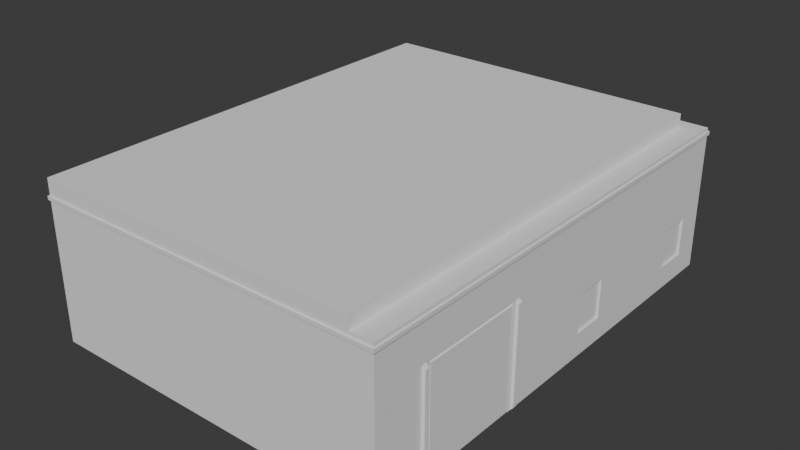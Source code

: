 # Source: ResidentialBuilding_Detailed_BackTopSW.blend  (saved by Blender 4.5.88; exported with 4.5.12 LTS)
import bpy
from mathutils import Matrix  # noqa: F401  (used for matrix-valued properties, if any)

bpy.ops.wm.read_factory_settings(use_empty=True)
scene = bpy.context.scene
scene.name = 'Scene'

# ---- collections
col_collection = bpy.data.collections.new('Collection'); scene.collection.children.link(col_collection)

# ---- materials (node trees are filled in below, after node groups)
mat_ground = bpy.data.materials.new('ground')
mat_ground.alpha_threshold = 0.0
mat_ground.roughness = 0.5
mat_ground.line_color = (0.0, 0.0, 0.0, 1.0)
mat_glass = bpy.data.materials.new('glass')
mat_glass.alpha_threshold = 0.0
mat_glass.specular_color = (0.0, 0.0, 0.0)
mat_glass.roughness = 0.5
mat_glass.specular_intensity = 0.0
mat_glass.line_color = (0.0, 0.0, 0.0, 0.3)

# ---- material node trees

# ---- world
world_world = bpy.data.worlds.new('World'); scene.world = world_world
world_world.use_nodes = True; world_world.node_tree.nodes.clear()
_N = world_world.node_tree.nodes; _L = world_world.node_tree.links
n0 = _N.new('ShaderNodeOutputWorld'); n0.name = 'World Output'; n0.location = (200, 100)
n1 = _N.new('ShaderNodeBackground'); n1.name = 'Background'; n1.location = (-200, 100)
n1.inputs[0].default_value = (0.05088, 0.05088, 0.05088, 1.0)
_L.new(n1.outputs[0], n0.inputs[0])
n0.is_active_output = True
world_world.color = (0.05088, 0.05088, 0.05088)
world_world.sun_shadow_jitter_overblur = 0.0

# ---- meshes
me_residential_buildings_001_002 = bpy.data.meshes.new('Residential Buildings 001.002')
me_residential_buildings_001_002.from_pydata([(6.202, -8.35, -0.01783), (-6.198, -8.35, -0.01783), (5.952, 8.35, -0.01783), (-6.198, 8.35, -0.01783), (-5.948, 8.35, -0.01783), (-5.998, 3.15, 0.01783), (-5.998, 3.15, 2.982), (-5.998, 3.35, 2.982), (1.002, 3.35, 2.982), (1.002, 3.35, -0.01783), (-5.998, 3.35, -0.01783), (1.002, 8.15, -0.01783), (1.202, 8.35, -0.01783), (0.7523, 8.15, -0.01783), (0.7523, 8.35, -0.01783), (1.202, 8.35, 2.982), (1.002, 8.15, 2.982), (-2.848, 8.35, 2.982), (-2.848, 8.35, -0.01783), (-5.148, 8.35, -0.01783), (-5.148, 8.35, 2.982), (0.7523, 8.35, 1.982), (0.7523, 8.15, 1.982), (-0.1477, 8.35, 1.982), (-0.1477, 8.15, 1.982), (-0.2977, 8.15, 2.982), (-0.2977, 8.15, -0.01783), (-0.5477, 8.35, -0.01783), (-0.1477, 8.35, -0.01783), (-0.5477, 8.35, 2.982), (-0.1477, 8.15, -0.01783), (-0.2977, 4.95, -0.01783), (-0.2977, 4.95, 2.982), (-5.998, 4.95, 2.982), (-5.998, 4.95, -0.01783), (-3.314, 8.35, 2.532), (-3.314, 8.35, -0.01783), (-4.981, 8.35, -0.01783), (-4.981, 8.35, 2.532), (-0.7143, 8.35, 2.532), (-0.7143, 8.35, -0.01783), (-2.381, 8.35, -0.01783), (-2.381, 8.35, 2.532), (-0.7143, 8.1, 2.532), (-2.381, 8.1, 2.532), (-2.381, 8.1, -0.01783), (-0.7143, 8.1, -0.01783), (-3.314, 8.1, 2.532), (-4.981, 8.1, 2.532), (-4.981, 8.1, -0.01783), (-3.314, 8.1, -0.01783), (6.202, -8.35, 3.582), (6.202, 8.35, -0.01783), (6.202, 8.35, 3.582), (5.952, 8.388, 3.533), (5.952, 8.388, 0.03127), (-5.948, 8.388, 0.03127), (-5.948, 8.388, 3.533), (5.852, 8.388, 0.03127), (5.852, 8.388, 3.533), (-5.848, 8.388, 3.533), (5.852, 8.35, -0.01783), (5.852, 8.35, 3.582), (-5.848, 8.388, 0.03127), (-5.848, 8.35, -0.01783), (3.352, 8.35, -0.01783), (-2.848, 8.35, 3.906), (-5.848, 8.35, 3.582), (0.1273, 8.35, 3.906), (3.352, 8.35, 2.982), (1.202, 3.15, 2.982), (1.202, 3.15, -0.01783), (-5.998, 0.15, 0.01783), (1.002, 0.15, -0.01783), (6.002, -8.15, 3.382), (6.002, -8.15, -0.01783), (6.002, -0.05, -0.01783), (0.002338, -8.15, 3.382), (0.002338, -8.15, -0.01783), (0.002339, -0.05, -0.01783), (2.002, -0.05, -0.01783), (1.002, -0.05, -0.01783), (2.002, 0.15, -0.01783), (-1.198, 0.15, -0.01783), (-5.998, 0.15, 2.982), (-0.09766, 0.15, 2.982), (1.002, 0.15, 1.982), (2.002, 0.15, 1.982), (-2.198, 0.15, 1.982), (0.002339, -0.05, 3.382), (1.002, -0.05, 1.982), (6.002, -0.05, 3.382), (2.002, -0.05, 1.982), (6.202, -2.717, 3.582), (-6.198, -6.283, 3.582), (6.002, -6.283, -0.01783), (6.002, -2.717, -0.01783), (6.002, -6.283, 3.382), (6.002, -2.717, 3.382), (6.102, -2.717, 3.382), (6.102, -6.283, 3.382), (6.102, -2.717, 3.582), (6.102, -6.283, 3.582), (6.002, -2.717, 3.582), (6.002, -6.283, 3.582), (-5.998, -6.283, 3.582), (-5.998, -2.717, 3.582), (-6.098, -6.283, 3.382), (-6.098, -2.717, 3.382), (-5.998, -2.717, 3.382), (-5.998, -6.283, 3.382), (-5.998, -2.717, -0.01783), (-5.998, -6.283, -0.01783), (-2.198, -0.05, 1.982), (-5.998, -0.05, 3.382), (-1.198, -0.05, 1.982), (-0.1977, -0.05, 3.382), (-1.198, 0.15, 1.982), (-2.198, 0.15, -0.01783), (-1.198, -0.05, -0.01783), (-2.198, -0.05, -0.01783), (-0.1977, -0.05, -0.01783), (-0.1977, -8.15, -0.01783), (-0.1977, -8.15, 3.382), (-5.998, -0.05, -0.01783), (-5.998, -8.15, -0.01783), (-5.998, -8.15, 3.382), (3.352, 8.05, 2.982), (3.352, 8.05, -0.01783), (6.002, 8.05, -0.01783), (6.002, 8.05, 2.982), (6.002, 0.15, -0.01783), (6.002, 0.15, 2.982), (6.202, 4.1, 3.582), (6.202, 4.1, -0.01783), (6.002, 4.1, -0.01783), (6.002, 4.1, 2.982), (6.002, 2.062, 0.8042), (6.002, 0.8716, 0.8042), (6.002, 0.8716, 2.16), (6.002, 2.062, 2.16), (6.002, 7.328, 0.8042), (6.002, 6.138, 0.8042), (6.002, 6.138, 2.16), (6.002, 7.328, 2.16), (6.202, 6.138, 0.8042), (6.202, 7.328, 0.8042), (6.202, 7.328, 2.16), (6.202, 6.138, 2.16), (6.202, 0.8716, 0.8042), (6.202, 2.062, 0.8042), (6.202, 2.062, 2.16), (6.202, 0.8716, 2.16), (-6.198, 2.062, 0.8042), (-6.198, 0.8716, 0.8042), (-6.198, 0.8716, 2.16), (-6.198, 2.062, 2.16), (-5.998, 2.062, 0.8042), (-5.998, 2.062, 2.16), (-5.998, 0.8716, 2.16), (-5.998, 0.8716, 0.8042), (-6.048, 0.8716, 0.8042), (-6.048, 0.8716, 2.16), (-6.048, 2.062, 2.16), (-6.048, 2.062, 0.8042), (-6.148, 2.062, 2.16), (-6.148, 0.8716, 2.16), (-6.148, 0.8716, 0.8042), (-6.148, 2.062, 0.8042), (-6.148, 2.022, 0.8442), (-6.148, 0.9116, 0.8442), (-6.148, 0.9116, 2.12), (-6.148, 2.022, 2.12), (-6.048, 2.022, 2.12), (-6.048, 2.022, 0.8442), (-6.048, 0.9116, 2.12), (-6.048, 0.9116, 0.8442), (-6.198, -8.35, 3.582), (5.952, 8.35, 3.582), (-5.948, 8.35, 3.582), (-6.198, -2.717, 3.582), (-6.198, -2.717, -0.01783), (6.202, -2.717, -0.01783), (6.202, -6.283, -0.01783), (6.202, -2.574, 3.582), (6.202, -2.574, -0.01783), (6.202, -2.425, 3.582), (6.202, -2.425, -0.01783), (6.297, -2.574, 3.477), (6.297, -2.425, 3.477), (6.297, -2.425, 0.08769), (6.297, -2.574, 0.08769), (6.297, -6.574, 0.08769), (6.297, -6.425, 0.08769), (6.297, -6.425, 3.477), (6.297, -6.574, 3.477), (6.202, -6.425, -0.01783), (6.202, -6.425, 3.582), (6.202, -6.574, -0.01783), (6.202, -6.574, 3.582), (-6.203, -2.425, 3.582), (-6.203, -2.425, -0.01783), (-6.203, -2.574, 3.582), (-6.203, -2.574, -0.01783), (-6.298, -2.425, 3.477), (-6.298, -2.574, 3.477), (-6.298, -2.574, 0.08769), (-6.298, -2.425, 0.08769), (-6.298, -6.425, 0.08769), (-6.298, -6.574, 0.08769), (-6.298, -6.574, 3.477), (-6.298, -6.425, 3.477), (-6.203, -6.574, -0.01783), (-6.203, -6.574, 3.582), (-6.203, -6.425, -0.01783), (-6.203, -6.425, 3.582), (6.152, 0.9116, 0.8442), (6.152, 0.9116, 2.12), (6.152, 2.022, 0.8442), (6.152, 2.022, 2.12), (6.052, 2.022, 2.12), (6.052, 0.9116, 2.12), (6.052, 0.9116, 0.8442), (6.052, 2.022, 0.8442), (6.052, 2.062, 0.8042), (6.052, 0.8716, 0.8042), (6.052, 0.8716, 2.16), (6.052, 2.062, 2.16), (6.152, 2.062, 0.8042), (6.152, 2.062, 2.16), (6.152, 0.8716, 2.16), (6.152, 0.8716, 0.8042), (6.152, 6.138, 0.8042), (6.152, 6.138, 2.16), (6.152, 7.329, 2.16), (6.152, 7.329, 0.8042), (6.052, 7.329, 2.16), (6.052, 6.138, 2.16), (6.052, 6.138, 0.8042), (6.052, 7.329, 0.8042), (6.052, 7.289, 0.8442), (6.052, 6.178, 0.8442), (6.052, 6.178, 2.12), (6.052, 7.289, 2.12), (6.152, 7.289, 2.12), (6.152, 7.289, 0.8442), (6.152, 6.178, 2.12), (6.152, 6.178, 0.8442), (-3.314, 8.163, -0.01783), (-4.981, 8.163, -0.01783), (-4.981, 8.163, 2.532), (-3.314, 8.163, 2.532), (-4.981, 8.288, 2.532), (-4.981, 8.288, -0.01783), (-3.314, 8.288, -0.01783), (-3.314, 8.288, 2.532), (-3.401, 8.288, -0.01783), (-3.401, 8.288, 2.445), (-4.894, 8.288, -0.01783), (-4.894, 8.288, 2.445), (-4.894, 8.163, 2.445), (-3.401, 8.163, 2.445), (-4.894, 8.163, -0.01783), (-3.401, 8.163, -0.01783), (-0.8013, 8.163, -0.01783), (-2.294, 8.163, -0.01783), (-0.8013, 8.163, 2.445), (-2.294, 8.163, 2.445), (-2.294, 8.288, 2.445), (-2.294, 8.288, -0.01783), (-0.8013, 8.288, 2.445), (-0.8013, 8.288, -0.01783), (-0.7143, 8.288, 2.532), (-0.7143, 8.288, -0.01783), (-2.381, 8.288, -0.01783), (-2.381, 8.288, 2.532), (-0.7143, 8.163, 2.532), (-2.381, 8.163, 2.532), (-2.381, 8.163, -0.01783), (-0.7143, 8.163, -0.01783), (-6.123, 2.022, 0.8442), (-6.123, 0.9116, 0.8442), (-6.123, 0.9116, 2.12), (-6.123, 2.022, 2.12), (-6.073, 2.022, 2.12), (-6.073, 2.022, 0.8442), (-6.073, 0.9116, 2.12), (-6.073, 0.9116, 0.8442), (6.077, 0.9116, 0.8442), (6.077, 2.022, 0.8442), (6.077, 0.9116, 2.12), (6.077, 2.022, 2.12), (6.077, 6.178, 0.8442), (6.077, 7.288, 0.8442), (6.077, 6.178, 2.12), (6.077, 7.288, 2.12), (6.127, 7.288, 0.8442), (6.127, 6.178, 0.8442), (6.127, 7.288, 2.12), (6.127, 6.178, 2.12), (6.127, 2.022, 0.8442), (6.127, 0.9116, 0.8442), (6.127, 2.022, 2.12), (6.127, 0.9116, 2.12), (-6.098, -6.283, 3.582), (-6.098, -2.717, 3.582), (-6.198, -6.283, -0.01783), (-5.908, 8.388, 0.03127), (-5.908, 8.388, 3.533), (-5.888, 8.388, 3.533), (-5.888, 8.388, 0.03127), (5.912, 8.388, 3.533), (5.912, 8.388, 0.03127), (5.892, 8.388, 0.03127), (5.892, 8.388, 3.533), (6.252, 8.4, 4.857), (-6.248, 8.4, 4.857), (-6.248, -8.4, 4.857), (6.252, -8.4, 4.857), (6.252, 8.4, 4.987), (6.252, -8.4, 4.987), (-6.248, 8.4, 4.987), (-6.248, -8.4, 4.987), (6.202, 8.35, 4.987), (-6.198, 8.35, 4.987), (-6.198, -8.35, 4.987), (6.202, -8.35, 4.987), (-6.198, -8.35, 4.857), (6.202, -8.35, 4.857), (6.202, 8.35, 4.857), (-6.198, 8.35, 4.857), (-5.848, 8.35, 3.906), (5.872, 8.35, 3.906), (-5.867, 8.437, 4.232), (5.872, 8.437, 4.232), (5.424, 7.849, 5.563), (-6.198, 7.849, 5.563), (5.424, -8.349, 5.563), (-6.198, -8.349, 5.563), (-6.198, -8.349, 5.113), (5.424, -8.349, 5.113), (5.424, 7.849, 5.113), (-6.198, 7.849, 5.113), (-6.198, 8.35, 5.113), (6.202, 8.35, 5.113), (6.202, -8.35, 5.113), (-6.198, -8.35, 5.113), (-6.198, 8.35, 3.582), (5.952, 8.35, 4.232), (-5.948, 8.35, 4.232), (6.203, -6.283, 3.582), (6.203, -6.252, 0.0129), (6.103, -2.717, 3.529), (6.103, -2.717, -0.01783), (6.103, -6.283, 3.529), (6.103, -6.283, -0.01783), (6.203, -6.252, 3.479), (6.203, -2.748, 3.479), (6.203, -2.748, 0.0129), (-6.098, -2.717, -0.01783), (-6.198, -6.258, -0.005499), (-6.198, -2.742, -0.005499), (-6.198, -2.742, 3.532), (-6.198, -6.258, 3.532), (-6.098, -6.283, -0.01783)], [], [(10, 7, 8, 9), (6, 5, 71, 70), (70, 71, 12, 15), (9, 8, 16, 11), (20, 19, 64, 331), (30, 28, 23, 24), (13, 22, 21, 14), (21, 22, 24, 23), (16, 25, 24, 22), (15, 21, 23, 29), (13, 14, 28, 30), (26, 25, 32, 31), (31, 32, 33, 34), (7, 10, 34, 33), (9, 31, 34, 10), (26, 31, 30), (13, 30, 31, 9), (8, 32, 25, 16), (7, 33, 32, 8), (28, 27, 29, 23), (15, 12, 14, 21), (9, 11, 13), (18, 36, 35, 17), (20, 38, 37, 19), (17, 35, 38, 20), (27, 40, 39, 29), (17, 42, 41, 18), (29, 39, 42, 17), (42, 39, 43, 44), (41, 42, 44, 45), (40, 41, 45, 46), (39, 40, 46, 43), (38, 35, 47, 48), (37, 38, 48, 49), (36, 37, 49, 50), (35, 36, 50, 47), (1, 0, 51, 177), (52, 2, 178, 53), (3, 347, 179, 4), (56, 57, 60, 63), (60, 67, 64, 63), (58, 61, 62, 59), (178, 2, 55, 54), (55, 58, 59, 54), (4, 179, 57, 56), (17, 20, 331, 66), (17, 66, 68, 29), (15, 29, 68), (69, 332, 61), (65, 69, 61), (15, 68, 332, 69), (77, 74, 75, 78), (80, 81, 78, 75), (81, 79, 78), (82, 131, 71), (73, 82, 71), (132, 85, 70), (71, 5, 118, 83), (118, 5, 72), (83, 73, 71), (85, 84, 6, 70), (132, 87, 86, 85), (87, 132, 131), (82, 87, 131), (83, 117, 86, 73), (117, 85, 86), (88, 84, 85, 117), (88, 72, 84), (88, 118, 72), (79, 81, 90, 89), (80, 76, 91, 92), (89, 90, 92, 91), (73, 86, 90, 81), (73, 81, 80, 82), (80, 92, 87, 82), (87, 92, 90, 86), (77, 78, 79, 89), (0, 183, 350, 51), (306, 1, 177, 94), (75, 95, 80), (95, 96, 80), (96, 76, 80), (74, 97, 95, 75), (98, 91, 76, 96), (98, 97, 77, 89), (91, 98, 89), (97, 74, 77), (97, 98, 99, 100), (99, 101, 102, 100), (102, 101, 103, 104), (304, 105, 106, 305), (108, 107, 304, 305), (110, 107, 108, 109), (110, 123, 126), (114, 116, 109), (109, 116, 123, 110), (109, 111, 124, 114), (126, 125, 112, 110), (111, 120, 124), (112, 120, 111), (125, 120, 112), (123, 116, 121, 122), (88, 117, 115, 113), (120, 118, 88, 113), (83, 118, 120, 119), (83, 119, 115, 117), (116, 114, 113, 115), (120, 113, 114, 124), (121, 116, 115, 119), (119, 122, 121), (120, 125, 122, 119), (123, 122, 125, 126), (127, 70, 15), (69, 127, 15), (127, 132, 70), (65, 128, 127, 69), (128, 12, 71), (131, 128, 71), (128, 65, 12), (127, 128, 129, 130), (131, 135, 128), (135, 129, 128), (130, 136, 127), (136, 132, 127), (131, 138, 137, 135), (132, 139, 138, 131), (136, 140, 139, 132), (135, 137, 140, 136), (135, 142, 141, 129), (136, 143, 142, 135), (130, 144, 143, 136), (129, 141, 144, 130), (52, 146, 145, 134), (53, 147, 146, 52), (133, 148, 147, 53), (134, 145, 148, 133), (134, 150, 149, 182), (133, 151, 150, 134), (93, 152, 151, 133), (182, 149, 152, 93), (181, 154, 153, 3), (180, 155, 154, 181), (347, 156, 155, 180), (3, 153, 156, 347), (157, 5, 6, 158), (84, 159, 158, 6), (72, 160, 159, 84), (5, 157, 160, 72), (137, 138, 149, 150), (137, 150, 151, 140), (139, 140, 151, 152), (138, 139, 152, 149), (141, 142, 145, 146), (142, 143, 148, 145), (143, 144, 147, 148), (141, 146, 147, 144), (153, 154, 160, 157), (154, 155, 159, 160), (155, 156, 158, 159), (153, 157, 158, 156), (167, 170, 169, 168), (166, 171, 170, 167), (165, 172, 171, 166), (168, 169, 172, 165), (163, 173, 174, 164), (162, 175, 173, 163), (161, 176, 175, 162), (164, 174, 176, 161), (169, 170, 176, 174), (170, 171, 175, 176), (171, 172, 173, 175), (169, 174, 173, 172), (182, 99, 98, 96), (97, 100, 183, 95), (102, 350, 183, 100), (101, 99, 182, 93), (109, 108, 181, 359, 111), (181, 108, 305, 180), (110, 112, 364, 306, 107), (306, 94, 304, 107), (30, 24, 25, 26), (16, 22, 13, 11), (184, 188, 189, 186), (186, 189, 190, 187), (187, 190, 191, 185), (185, 191, 188, 184), (188, 191, 190, 189), (195, 192, 193, 194), (198, 192, 195, 199), (196, 193, 192, 198), (197, 194, 193, 196), (199, 195, 194, 197), (200, 204, 205, 202), (202, 205, 206, 203), (203, 206, 207, 201), (201, 207, 204, 200), (204, 207, 206, 205), (211, 208, 209, 210), (214, 208, 211, 215), (212, 209, 208, 214), (213, 210, 209, 212), (215, 211, 210, 213), (223, 218, 219, 220), (221, 220, 219, 217), (222, 221, 217, 216), (223, 222, 216, 218), (228, 218, 216, 231), (231, 216, 217, 230), (230, 217, 219, 229), (229, 219, 218, 228), (224, 223, 220, 227), (227, 220, 221, 226), (226, 221, 222, 225), (225, 222, 223, 224), (238, 241, 240, 239), (237, 242, 241, 238), (236, 243, 242, 237), (239, 240, 243, 236), (234, 244, 245, 235), (233, 246, 244, 234), (232, 247, 246, 233), (235, 245, 247, 232), (240, 241, 247, 245), (241, 242, 246, 247), (242, 243, 244, 246), (240, 245, 244, 243), (254, 256, 257, 255), (252, 259, 258, 253), (255, 257, 259, 252), (250, 260, 261, 251), (249, 262, 260, 250), (251, 261, 263, 248), (259, 257, 261, 260), (258, 259, 260, 262), (257, 256, 263, 261), (270, 271, 264, 266), (269, 268, 267, 265), (268, 270, 266, 267), (276, 266, 264, 279), (278, 265, 267, 277), (277, 267, 266, 276), (272, 270, 268, 275), (275, 268, 269, 274), (273, 271, 270, 272), (283, 280, 281, 282), (287, 285, 284, 286), (280, 285, 287, 281), (281, 287, 286, 282), (282, 286, 284, 283), (280, 283, 284, 285), (301, 300, 302, 303), (289, 288, 290, 291), (297, 296, 298, 299), (293, 292, 294, 295), (289, 300, 301, 288), (289, 291, 302, 300), (290, 303, 302, 291), (288, 301, 303, 290), (293, 296, 297, 292), (292, 297, 299, 294), (294, 299, 298, 295), (293, 295, 298, 296), (307, 310, 309, 308), (312, 311, 314, 313), (318, 320, 322, 317), (316, 321, 319, 315), (315, 319, 320, 318), (316, 317, 322, 321), (327, 317, 316, 330), (329, 315, 318, 328), (330, 316, 315, 329), (328, 318, 317, 327), (325, 322, 320, 326), (323, 319, 321, 324), (326, 320, 319, 323), (324, 321, 322, 325), (346, 345, 340, 339), (346, 339, 342, 343), (344, 343, 342, 341), (345, 344, 341, 340), (333, 334, 332, 331), (349, 348, 334, 333), (338, 337, 335, 336), (339, 338, 336, 342), (341, 335, 337, 340), (342, 336, 335, 341), (340, 337, 338, 339), (348, 349, 343, 344), (177, 346, 343, 347), (53, 344, 345, 51), (51, 345, 346, 177), (178, 348, 344, 53), (179, 347, 343, 349), (103, 104, 350, 93), (354, 352, 353, 355), (356, 357, 352, 354), (358, 351, 355, 353), (357, 358, 353, 352), (351, 356, 354, 355), (356, 351, 358, 357), (304, 94, 180, 305), (364, 359, 305, 304), (362, 363, 304, 305), (360, 361, 359, 364), (363, 360, 364, 304), (361, 362, 305, 359), (360, 363, 362, 361), (112, 111, 359, 364)])
me_residential_buildings_001_002.polygons.foreach_set('use_smooth', [0, 0, 0, 0, 0, 0, 0, 0, 0, 0, 0, 0, 0, 0, 0, 0, 0, 0, 0, 0, 0, 0, 0, 0, 0, 0, 0, 0, 0, 0, 0, 0, 0, 0, 0, 0, 0, 0, 0, 0, 0, 0, 0, 0, 0, 0, 0, 0, 0, 0, 0, 1, 0, 0, 0, 0, 0, 0, 0, 0, 0, 0, 0, 0, 0, 0, 0, 0, 0, 0, 0, 0, 0, 0, 0, 0, 0, 0, 0, 0, 0, 0, 0, 0, 0, 0, 0, 0, 0, 0, 0, 0, 0, 0, 0, 0, 0, 0, 0, 0, 0, 0, 0, 0, 0, 0, 0, 0, 0, 0, 0, 1, 0, 0, 0, 0, 0, 0, 0, 0, 0, 0, 0, 0, 0, 0, 0, 0, 0, 0, 0, 0, 0, 0, 0, 0, 0, 0, 0, 0, 0, 0, 0, 0, 0, 0, 0, 0, 0, 0, 0, 0, 0, 0, 0, 0, 0, 0, 0, 0, 0, 0, 0, 0, 0, 0, 0, 0, 0, 0, 0, 0, 0, 0, 0, 0, 0, 0, 0, 0, 0, 0, 0, 0, 0, 0, 0, 0, 0, 0, 0, 0, 0, 0, 0, 0, 0, 0, 0, 0, 0, 0, 0, 0, 0, 0, 0, 0, 0, 0, 0, 0, 0, 0, 0, 0, 0, 0, 0, 0, 0, 0, 0, 0, 0, 0, 0, 0, 0, 0, 0, 0, 0, 0, 0, 0, 0, 0, 0, 0, 0, 0, 0, 0, 0, 0, 0, 0, 0, 0, 0, 0, 0, 0, 0, 0, 0, 0, 0, 0, 0, 0, 0, 0, 0, 0, 0, 0, 0, 0, 0, 0, 0, 0, 0, 0, 0, 0, 0, 0, 0, 0, 0, 0, 0, 0, 0, 0, 0, 0, 0, 0, 0, 0, 0, 0, 0, 0, 0, 0, 0, 0, 0, 0, 0, 0, 0, 0])
me_residential_buildings_001_002.polygons.foreach_set('material_index', [0, 0, 0, 0, 0, 0, 0, 0, 0, 0, 0, 0, 0, 0, 0, 0, 0, 0, 0, 0, 0, 0, 0, 0, 0, 0, 0, 0, 0, 0, 0, 0, 0, 0, 0, 0, 0, 0, 0, 0, 0, 0, 0, 0, 0, 0, 0, 0, 0, 0, 0, 0, 0, 0, 0, 0, 0, 0, 0, 0, 0, 0, 0, 0, 0, 0, 0, 0, 0, 0, 0, 0, 0, 0, 0, 0, 0, 0, 0, 0, 0, 0, 0, 0, 0, 0, 0, 0, 0, 0, 0, 0, 0, 0, 0, 0, 0, 0, 0, 0, 0, 0, 0, 0, 0, 0, 0, 0, 0, 0, 0, 0, 0, 0, 0, 0, 0, 0, 0, 0, 0, 0, 0, 0, 0, 0, 0, 0, 0, 0, 0, 0, 0, 0, 0, 0, 0, 0, 0, 0, 0, 0, 0, 0, 0, 0, 0, 0, 0, 0, 0, 0, 0, 0, 0, 0, 0, 0, 0, 0, 0, 0, 0, 0, 0, 0, 0, 0, 0, 0, 0, 0, 0, 0, 0, 0, 0, 0, 0, 0, 0, 0, 0, 0, 0, 0, 0, 0, 0, 0, 0, 0, 0, 0, 0, 0, 0, 0, 0, 0, 0, 0, 0, 0, 0, 0, 0, 0, 0, 0, 0, 0, 0, 0, 0, 0, 0, 0, 0, 0, 0, 0, 0, 0, 0, 0, 0, 0, 0, 0, 0, 0, 0, 0, 0, 0, 0, 0, 0, 0, 0, 0, 0, 0, 1, 1, 1, 1, 1, 1, 1, 1, 1, 1, 1, 1, 1, 1, 1, 1, 1, 1, 1, 1, 0, 0, 0, 0, 0, 0, 0, 0, 0, 0, 0, 0, 0, 0, 0, 0, 0, 0, 0, 0, 0, 0, 0, 0, 0, 0, 0, 0, 0, 0, 1, 1, 1, 1, 1, 1, 0, 1, 1, 1, 1, 1, 1, 0])
_uv = me_residential_buildings_001_002.uv_layers.new(name='UVMap')
_uv.uv.foreach_set('vector', [0.5174, 0.2714, 0.5174, 0.3118, 0.4231, 0.3118, 0.4231, 0.2714, 0.962, 0.8565, 0.9233, 0.8565, 0.9229, 0.7626, 0.962, 0.7626, 0.962, 0.7626, 0.9229, 0.7626, 0.9229, 0.6948, 0.962, 0.6948, 0.4231, 0.2714, 0.4231, 0.3118, 0.3584, 0.3118, 0.3584, 0.2714, 0.3868, 0.8663, 0.3868, 0.8102, 0.3999, 0.8102, 0.4, 0.8738, 0.4383, 0.4274, 0.4411, 0.4274, 0.4411, 0.4557, 0.4383, 0.4557, 0.4383, 0.4968, 0.4383, 0.4685, 0.4411, 0.4685, 0.4411, 0.4968, 0.4411, 0.4685, 0.4383, 0.4685, 0.4383, 0.4557, 0.4411, 0.4557, 0.1215, 0.2998, 0.1398, 0.2998, 0.1377, 0.3139, 0.125, 0.3139, 0.268, 0.8664, 0.2764, 0.8476, 0.2932, 0.8476, 0.3007, 0.8664, 0.5026, 0.7705, 0.5026, 0.7667, 0.5194, 0.7667, 0.5194, 0.7705, 0.1398, 0.3422, 0.1398, 0.2998, 0.1851, 0.2998, 0.185, 0.3422, 0.185, 0.3422, 0.1851, 0.2998, 0.2656, 0.2998, 0.2656, 0.3422, 0.5174, 0.3118, 0.5174, 0.2714, 0.5389, 0.2714, 0.5389, 0.3118, 0.4979, 0.8603, 0.5222, 0.8304, 0.6289, 0.8304, 0.6289, 0.8604, 0.5222, 0.7705, 0.5222, 0.8304, 0.5194, 0.7705, 0.5026, 0.7705, 0.5194, 0.7705, 0.5222, 0.8304, 0.4979, 0.8603, 0.6004, 0.3416, 0.5705, 0.3173, 0.5105, 0.3173, 0.5105, 0.3416, 0.6004, 0.2105, 0.5705, 0.2105, 0.5705, 0.3173, 0.6004, 0.3416, 0.2932, 0.8102, 0.3007, 0.8102, 0.3007, 0.8664, 0.2932, 0.8476, 0.268, 0.8664, 0.2679, 0.8102, 0.2764, 0.8102, 0.2764, 0.8476, 0.4979, 0.8603, 0.4979, 0.7705, 0.5026, 0.7705, 0.3438, 0.8102, 0.3525, 0.8102, 0.3525, 0.8579, 0.3438, 0.8664, 0.3868, 0.8663, 0.3837, 0.8579, 0.3837, 0.8102, 0.3868, 0.8102, 0.3438, 0.8664, 0.3525, 0.8579, 0.3837, 0.8579, 0.3868, 0.8663, 0.3007, 0.8102, 0.3038, 0.8102, 0.3038, 0.8579, 0.3007, 0.8664, 0.3438, 0.8664, 0.335, 0.8579, 0.335, 0.8102, 0.3438, 0.8102, 0.3007, 0.8664, 0.3038, 0.8579, 0.335, 0.8579, 0.3438, 0.8664, 0.6328, 0.1461, 0.6328, 0.1686, 0.6294, 0.1686, 0.6294, 0.1461, 0.6328, 0.1116, 0.6328, 0.1461, 0.6294, 0.1461, 0.6294, 0.1116, 0.53, 0.7667, 0.5612, 0.7667, 0.5612, 0.7714, 0.53, 0.7714, 0.6328, 0.1686, 0.6328, 0.2031, 0.6294, 0.2031, 0.6294, 0.1686, 0.8595, 0.7098, 0.8595, 0.741, 0.8548, 0.741, 0.8548, 0.7098, 0.8595, 0.662, 0.8595, 0.7098, 0.8548, 0.7098, 0.8548, 0.662, 0.5787, 0.7667, 0.6099, 0.7667, 0.6099, 0.7714, 0.5787, 0.7714, 0.8595, 0.741, 0.8595, 0.7887, 0.8548, 0.7887, 0.8548, 0.741, 0.3656, 0.9337, 0.1638, 0.9337, 0.1638, 0.8751, 0.3656, 0.8751, 0.5512, 0.2038, 0.5558, 0.2038, 0.5558, 0.2699, 0.5512, 0.2699, 0.5043, 0.52, 0.4382, 0.52, 0.4382, 0.5154, 0.5043, 0.5154, 0.4088, 0.4296, 0.4088, 0.4951, 0.4069, 0.4951, 0.4069, 0.4296, 0.4069, 0.4951, 0.4062, 0.4961, 0.4062, 0.4287, 0.4069, 0.4296, 0.7505, 0.5575, 0.7512, 0.5566, 0.7512, 0.624, 0.7505, 0.623, 0.7479, 0.624, 0.7479, 0.5566, 0.7486, 0.5575, 0.7486, 0.623, 0.7486, 0.5575, 0.7505, 0.5575, 0.7505, 0.623, 0.7486, 0.623, 0.4095, 0.4287, 0.4095, 0.4961, 0.4088, 0.4951, 0.4088, 0.4296, 0.3438, 0.8664, 0.3868, 0.8663, 0.4, 0.8738, 0.3438, 0.8738, 0.3438, 0.8664, 0.3438, 0.8738, 0.2881, 0.8738, 0.3007, 0.8664, 0.268, 0.8664, 0.3007, 0.8664, 0.2881, 0.8738, 0.2277, 0.8664, 0.1809, 0.8739, 0.1809, 0.8102, 0.2277, 0.8102, 0.2277, 0.8664, 0.1809, 0.8102, 0.268, 0.8664, 0.2881, 0.8738, 0.1809, 0.8739, 0.2277, 0.8664, 0.7315, 0.6692, 0.7315, 0.7707, 0.6739, 0.7708, 0.6739, 0.6692, 0.3513, 0.5498, 0.3513, 0.5685, 0.1996, 0.5872, 0.1996, 0.4749, 0.3513, 0.5685, 0.3513, 0.5872, 0.1996, 0.5872, 0.4791, 0.9202, 0.4042, 0.9202, 0.4941, 0.8641, 0.4978, 0.9202, 0.4791, 0.9202, 0.4941, 0.8641, 0.003274, 0.6871, 0.002645, 0.8013, 0.05895, 0.7773, 0.4941, 0.8641, 0.6289, 0.8641, 0.5577, 0.9203, 0.539, 0.9203, 0.5577, 0.9203, 0.6289, 0.8641, 0.6289, 0.9203, 0.539, 0.9203, 0.4978, 0.9202, 0.4941, 0.8641, 0.002645, 0.8013, 0.002037, 0.9118, 0.05821, 0.9121, 0.05895, 0.7773, 0.5028, 0.04611, 0.5605, 0.0317, 0.5749, 0.0317, 0.5907, 0.04611, 0.5605, 0.0317, 0.5028, 0.04611, 0.5028, 0.002886, 0.5605, 0.002885, 0.5605, 0.0317, 0.5028, 0.002886, 0.6066, 0.002884, 0.6066, 0.0317, 0.5749, 0.0317, 0.5749, 0.002884, 0.6066, 0.0317, 0.5907, 0.04611, 0.5749, 0.0317, 0.621, 0.0317, 0.6758, 0.04611, 0.5907, 0.04611, 0.6066, 0.0317, 0.621, 0.0317, 0.6758, 0.003397, 0.6758, 0.04611, 0.621, 0.0317, 0.621, 0.002883, 0.6758, 0.003397, 0.6739, 0.532, 0.6739, 0.5151, 0.7078, 0.5151, 0.7315, 0.532, 0.6739, 0.4981, 0.6739, 0.4304, 0.7315, 0.4304, 0.7078, 0.4981, 0.7315, 0.532, 0.7078, 0.5151, 0.7078, 0.4981, 0.7315, 0.4304, 0.717, 0.05066, 0.717, 0.08811, 0.7133, 0.08811, 0.7133, 0.05066, 0.355, 0.5685, 0.3513, 0.5685, 0.3513, 0.5498, 0.355, 0.5498, 0.7133, 0.1443, 0.7133, 0.1068, 0.717, 0.1068, 0.717, 0.1443, 0.717, 0.1068, 0.7133, 0.1068, 0.7133, 0.08811, 0.717, 0.08811, 0.7315, 0.6692, 0.6739, 0.6692, 0.6739, 0.532, 0.7315, 0.532, 0.1638, 0.9337, 0.1302, 0.9337, 0.1302, 0.8751, 0.1638, 0.8751, 0.3992, 0.9337, 0.3656, 0.9337, 0.3656, 0.8751, 0.3992, 0.8751, 0.1996, 0.4749, 0.2346, 0.4749, 0.3513, 0.5498, 0.2346, 0.4749, 0.3014, 0.4749, 0.3513, 0.5498, 0.3014, 0.4749, 0.3513, 0.4749, 0.3513, 0.5498, 0.7315, 0.7707, 0.7315, 0.8024, 0.6739, 0.8024, 0.6739, 0.7708, 0.7315, 0.3853, 0.7315, 0.4304, 0.6739, 0.4304, 0.6739, 0.3853, 0.1058, 0.6829, 0.03897, 0.6829, 0.004016, 0.5705, 0.1557, 0.5705, 0.1557, 0.6829, 0.1058, 0.6829, 0.1557, 0.5705, 0.03897, 0.6829, 0.004016, 0.6829, 0.004016, 0.5705, 0.03897, 0.6829, 0.1058, 0.6829, 0.1058, 0.6848, 0.03897, 0.6848, 0.2421, 0.6278, 0.2421, 0.6316, 0.1753, 0.6316, 0.1753, 0.6278, 0.1753, 0.6316, 0.2421, 0.6316, 0.2421, 0.6334, 0.1753, 0.6334, 0.2589, 0.644, 0.2589, 0.6421, 0.3257, 0.6421, 0.3257, 0.644, 0.3257, 0.6478, 0.2589, 0.6478, 0.2589, 0.644, 0.3257, 0.644, 0.03705, 0.3461, 0.03705, 0.3442, 0.1038, 0.3442, 0.1038, 0.3461, 0.03705, 0.3461, 0.002094, 0.4547, 0.002094, 0.3461, 0.1538, 0.3461, 0.1538, 0.4547, 0.1038, 0.3461, 0.1038, 0.3461, 0.1538, 0.4547, 0.002094, 0.4547, 0.03705, 0.3461, 0.6, 0.1668, 0.6, 0.2018, 0.5725, 0.2018, 0.5725, 0.1668, 0.3695, 0.1668, 0.3695, 0.2018, 0.3503, 0.2018, 0.3503, 0.1668, 0.3042, 0.4723, 0.3541, 0.4012, 0.3541, 0.4723, 0.2374, 0.4723, 0.3541, 0.4012, 0.3042, 0.4723, 0.2025, 0.4723, 0.3541, 0.4012, 0.2374, 0.4723, 0.4293, 0.1668, 0.5128, 0.1668, 0.5128, 0.2018, 0.4293, 0.2018, 0.6624, 0.7564, 0.6624, 0.7377, 0.6662, 0.7377, 0.6662, 0.7564, 0.6662, 0.7939, 0.6624, 0.7939, 0.6624, 0.7564, 0.6662, 0.7564, 0.3579, 0.3825, 0.3579, 0.4012, 0.3541, 0.4012, 0.3541, 0.3825, 0.6624, 0.7002, 0.6662, 0.7002, 0.6662, 0.7377, 0.6624, 0.7377, 0.5128, 0.1668, 0.5725, 0.1668, 0.5334, 0.1812, 0.5231, 0.1812, 0.5334, 0.2018, 0.5334, 0.1812, 0.5725, 0.1668, 0.5725, 0.2018, 0.5128, 0.2018, 0.5128, 0.1668, 0.5231, 0.1812, 0.5231, 0.2018, 0.3541, 0.3825, 0.2025, 0.3637, 0.3541, 0.3637, 0.3541, 0.4012, 0.2025, 0.4723, 0.2025, 0.3637, 0.3541, 0.3825, 0.4293, 0.1668, 0.4293, 0.2018, 0.3695, 0.2018, 0.3695, 0.1668, 0.1509, 0.7375, 0.05895, 0.7773, 0.1563, 0.7778, 0.1565, 0.7376, 0.1509, 0.7375, 0.1563, 0.7778, 0.1509, 0.7375, 0.003274, 0.6871, 0.05895, 0.7773, 0.2277, 0.8102, 0.2333, 0.8102, 0.2333, 0.8664, 0.2277, 0.8664, 0.4539, 0.7723, 0.4941, 0.7667, 0.4941, 0.8641, 0.4042, 0.9202, 0.4539, 0.7723, 0.4941, 0.8641, 0.4539, 0.7723, 0.4539, 0.7667, 0.4941, 0.7667, 0.3508, 0.04611, 0.3508, 0.002884, 0.389, 0.002885, 0.389, 0.04611, 0.4042, 0.9202, 0.4042, 0.8463, 0.4539, 0.7723, 0.4042, 0.8463, 0.4043, 0.7723, 0.4539, 0.7723, 0.1512, 0.6879, 0.07723, 0.6875, 0.1509, 0.7375, 0.07723, 0.6875, 0.003274, 0.6871, 0.1509, 0.7375, 0.5028, 0.002886, 0.4924, 0.01473, 0.4753, 0.01473, 0.4459, 0.002885, 0.5028, 0.04611, 0.4924, 0.03427, 0.4924, 0.01473, 0.5028, 0.002886, 0.4459, 0.04611, 0.4753, 0.03427, 0.4924, 0.03427, 0.5028, 0.04611, 0.4459, 0.002885, 0.4753, 0.01473, 0.4753, 0.03427, 0.4459, 0.04611, 0.4459, 0.002885, 0.4166, 0.01473, 0.3994, 0.01473, 0.389, 0.002885, 0.4459, 0.04611, 0.4166, 0.03427, 0.4166, 0.01473, 0.4459, 0.002885, 0.389, 0.04611, 0.3994, 0.03427, 0.4166, 0.03427, 0.4459, 0.04611, 0.389, 0.002885, 0.3994, 0.01473, 0.3994, 0.03427, 0.389, 0.04611, 0.5512, 0.2038, 0.5325, 0.2189, 0.5107, 0.2189, 0.4733, 0.2038, 0.5512, 0.2699, 0.5325, 0.2438, 0.5325, 0.2189, 0.5512, 0.2038, 0.4733, 0.2699, 0.5107, 0.2438, 0.5325, 0.2438, 0.5512, 0.2699, 0.4733, 0.2038, 0.5107, 0.2189, 0.5107, 0.2438, 0.4733, 0.2699, 0.4733, 0.2038, 0.4359, 0.2189, 0.414, 0.2189, 0.3482, 0.2038, 0.4733, 0.2699, 0.4359, 0.2438, 0.4359, 0.2189, 0.4733, 0.2038, 0.3482, 0.2699, 0.414, 0.2438, 0.4359, 0.2438, 0.4733, 0.2699, 0.3482, 0.2038, 0.414, 0.2189, 0.414, 0.2438, 0.3482, 0.2699, 0.5043, 0.723, 0.4892, 0.6572, 0.4892, 0.6354, 0.5043, 0.52, 0.4382, 0.723, 0.4643, 0.6572, 0.4892, 0.6572, 0.5043, 0.723, 0.4382, 0.52, 0.4643, 0.6354, 0.4643, 0.6572, 0.4382, 0.723, 0.5043, 0.52, 0.4892, 0.6354, 0.4643, 0.6354, 0.4382, 0.52, 0.7033, 0.01473, 0.719, 0.003396, 0.719, 0.04611, 0.7033, 0.03427, 0.6758, 0.04611, 0.6861, 0.03427, 0.7033, 0.03427, 0.719, 0.04611, 0.6758, 0.003397, 0.6861, 0.01473, 0.6861, 0.03427, 0.6758, 0.04611, 0.719, 0.003396, 0.7033, 0.01473, 0.6861, 0.01473, 0.6758, 0.003397, 0.6547, 0.7141, 0.6547, 0.6984, 0.6574, 0.6984, 0.6574, 0.7141, 0.6547, 0.7141, 0.6574, 0.7141, 0.6574, 0.7321, 0.6547, 0.7321, 0.6547, 0.7479, 0.6547, 0.7321, 0.6574, 0.7321, 0.6574, 0.7479, 0.6547, 0.7659, 0.6547, 0.7479, 0.6574, 0.7479, 0.6574, 0.7659, 0.6179, 0.1197, 0.6179, 0.1116, 0.6192, 0.1116, 0.6192, 0.1197, 0.6179, 0.1462, 0.6179, 0.137, 0.6192, 0.137, 0.6192, 0.1462, 0.6179, 0.137, 0.6179, 0.1289, 0.6192, 0.1289, 0.6192, 0.137, 0.6179, 0.1197, 0.6192, 0.1197, 0.6192, 0.1289, 0.6179, 0.1289, 0.3684, 0.374, 0.3684, 0.3898, 0.3657, 0.3898, 0.3657, 0.374, 0.3684, 0.3898, 0.3684, 0.4078, 0.3657, 0.4078, 0.3657, 0.3898, 0.3684, 0.4078, 0.3684, 0.4236, 0.3657, 0.4236, 0.3657, 0.4078, 0.3684, 0.4416, 0.3657, 0.4416, 0.3657, 0.4236, 0.3684, 0.4236, 0.08054, 0.8647, 0.08129, 0.8639, 0.1021, 0.8639, 0.1028, 0.8647, 0.3647, 0.4713, 0.3639, 0.4706, 0.3639, 0.4467, 0.3647, 0.4459, 0.201, 0.6405, 0.2003, 0.6413, 0.1795, 0.6413, 0.1787, 0.6405, 0.6967, 0.1011, 0.6974, 0.1019, 0.6974, 0.1258, 0.6967, 0.1265, 0.7, 0.1265, 0.6993, 0.1258, 0.6993, 0.1019, 0.7, 0.1011, 0.1787, 0.6439, 0.1795, 0.6432, 0.2003, 0.6432, 0.201, 0.6439, 0.3613, 0.4459, 0.3621, 0.4467, 0.3621, 0.4706, 0.3613, 0.4713, 0.1028, 0.8613, 0.1021, 0.862, 0.08129, 0.862, 0.08054, 0.8613, 0.1021, 0.8639, 0.08129, 0.8639, 0.08129, 0.862, 0.1021, 0.862, 0.3639, 0.4467, 0.3639, 0.4706, 0.3621, 0.4706, 0.3621, 0.4467, 0.1795, 0.6413, 0.2003, 0.6413, 0.2003, 0.6432, 0.1795, 0.6432, 0.6974, 0.1019, 0.6993, 0.1019, 0.6993, 0.1258, 0.6974, 0.1258, 0.6739, 0.3819, 0.7315, 0.3836, 0.7315, 0.3853, 0.6739, 0.3853, 0.7315, 0.8024, 0.7315, 0.804, 0.6739, 0.8057, 0.6739, 0.8024, 0.7349, 0.804, 0.7349, 0.8057, 0.6739, 0.8057, 0.7315, 0.804, 0.7349, 0.3836, 0.7315, 0.3836, 0.6739, 0.3819, 0.7349, 0.3819, 0.6, 0.1668, 0.601, 0.1668, 0.602, 0.2018, 0.601, 0.2018, 0.6, 0.2018, 0.602, 0.2018, 0.601, 0.1668, 0.601, 0.1648, 0.602, 0.1648, 0.3503, 0.1668, 0.3503, 0.2018, 0.3493, 0.2018, 0.3482, 0.2018, 0.3493, 0.1668, 0.3482, 0.2018, 0.3482, 0.1648, 0.3493, 0.1648, 0.3493, 0.1668, 0.1377, 0.3422, 0.1377, 0.3139, 0.1398, 0.2998, 0.1398, 0.3422, 0.1215, 0.2998, 0.125, 0.3139, 0.125, 0.3422, 0.1215, 0.3422, 0.407, 0.6405, 0.407, 0.6379, 0.4097, 0.6379, 0.4097, 0.6405, 0.4115, 0.6399, 0.4097, 0.6379, 0.4097, 0.5751, 0.4115, 0.5731, 0.4097, 0.5725, 0.4097, 0.5751, 0.407, 0.5751, 0.407, 0.5725, 0.4052, 0.5731, 0.407, 0.5751, 0.407, 0.6379, 0.4052, 0.6399, 0.407, 0.6379, 0.407, 0.5751, 0.4097, 0.5751, 0.4097, 0.6379, 0.407, 0.6379, 0.407, 0.5751, 0.4097, 0.5751, 0.4097, 0.6379, 0.4052, 0.5731, 0.407, 0.5751, 0.407, 0.6379, 0.4052, 0.6399, 0.4097, 0.5725, 0.4097, 0.5751, 0.407, 0.5751, 0.407, 0.5725, 0.4115, 0.6399, 0.4097, 0.6379, 0.4097, 0.5751, 0.4115, 0.5731, 0.407, 0.6405, 0.407, 0.6379, 0.4097, 0.6379, 0.4097, 0.6405, 0.407, 0.6405, 0.407, 0.6379, 0.4097, 0.6379, 0.4097, 0.6405, 0.4115, 0.6399, 0.4097, 0.6379, 0.4097, 0.5751, 0.4115, 0.5731, 0.4097, 0.5725, 0.4097, 0.5751, 0.407, 0.5751, 0.407, 0.5725, 0.4052, 0.5731, 0.407, 0.5751, 0.407, 0.6379, 0.4052, 0.6399, 0.407, 0.6379, 0.407, 0.5751, 0.4097, 0.5751, 0.4097, 0.6379, 0.407, 0.6379, 0.407, 0.5751, 0.4097, 0.5751, 0.4097, 0.6379, 0.4052, 0.5731, 0.407, 0.5751, 0.407, 0.6379, 0.4052, 0.6399, 0.4097, 0.5725, 0.4097, 0.5751, 0.407, 0.5751, 0.407, 0.5725, 0.4115, 0.6399, 0.4097, 0.6379, 0.4097, 0.5751, 0.4115, 0.5731, 0.407, 0.6405, 0.407, 0.6379, 0.4097, 0.6379, 0.4097, 0.6405, 0.6974, 0.1019, 0.6993, 0.1019, 0.6993, 0.1258, 0.6974, 0.1258, 0.1795, 0.6413, 0.2003, 0.6413, 0.2003, 0.6432, 0.1795, 0.6432, 0.3639, 0.4467, 0.3639, 0.4706, 0.3621, 0.4706, 0.3621, 0.4467, 0.1021, 0.8639, 0.08129, 0.8639, 0.08129, 0.862, 0.1021, 0.862, 0.1028, 0.8613, 0.1021, 0.862, 0.08129, 0.862, 0.08054, 0.8613, 0.3613, 0.4459, 0.3621, 0.4467, 0.3621, 0.4706, 0.3613, 0.4713, 0.1787, 0.6439, 0.1795, 0.6432, 0.2003, 0.6432, 0.201, 0.6439, 0.7, 0.1265, 0.6993, 0.1258, 0.6993, 0.1019, 0.7, 0.1011, 0.6967, 0.1011, 0.6974, 0.1019, 0.6974, 0.1258, 0.6967, 0.1265, 0.201, 0.6405, 0.2003, 0.6413, 0.1795, 0.6413, 0.1787, 0.6405, 0.3647, 0.4713, 0.3639, 0.4706, 0.3639, 0.4467, 0.3647, 0.4459, 0.08054, 0.8647, 0.08129, 0.8639, 0.1021, 0.8639, 0.1028, 0.8647, 0.08054, 0.8647, 0.08129, 0.8639, 0.1021, 0.8639, 0.1028, 0.8647, 0.3647, 0.4713, 0.3639, 0.4706, 0.3639, 0.4467, 0.3647, 0.4459, 0.201, 0.6405, 0.2003, 0.6413, 0.1795, 0.6413, 0.1787, 0.6405, 0.6967, 0.1011, 0.6974, 0.1019, 0.6974, 0.1258, 0.6967, 0.1265, 0.7, 0.1265, 0.6993, 0.1258, 0.6993, 0.1019, 0.7, 0.1011, 0.1787, 0.6439, 0.1795, 0.6432, 0.2003, 0.6432, 0.201, 0.6439, 0.3613, 0.4459, 0.3621, 0.4467, 0.3621, 0.4706, 0.3613, 0.4713, 0.1028, 0.8613, 0.1021, 0.862, 0.08129, 0.862, 0.08054, 0.8613, 0.1021, 0.8639, 0.08129, 0.8639, 0.08129, 0.862, 0.1021, 0.862, 0.3639, 0.4467, 0.3639, 0.4706, 0.3621, 0.4706, 0.3621, 0.4467, 0.1795, 0.6413, 0.2003, 0.6413, 0.2003, 0.6432, 0.1795, 0.6432, 0.6974, 0.1019, 0.6993, 0.1019, 0.6993, 0.1258, 0.6974, 0.1258, 0.6936, 0.04868, 0.6952, 0.04868, 0.6952, 0.0948, 0.6936, 0.09643, 0.6222, 0.2613, 0.6206, 0.2597, 0.6206, 0.2136, 0.6222, 0.2136, 0.6231, 0.7818, 0.6247, 0.7801, 0.6527, 0.7801, 0.6543, 0.7818, 0.6543, 0.7762, 0.6527, 0.7778, 0.6247, 0.7778, 0.6231, 0.7762, 0.6166, 0.2136, 0.6182, 0.2136, 0.6182, 0.2597, 0.6166, 0.2613, 0.6992, 0.09643, 0.6976, 0.0948, 0.6976, 0.04868, 0.6992, 0.04868, 0.6527, 0.7801, 0.6247, 0.7801, 0.6247, 0.7778, 0.6527, 0.7778, 0.6206, 0.2136, 0.6206, 0.2597, 0.6182, 0.2597, 0.6182, 0.2136, 0.6952, 0.0948, 0.6952, 0.04868, 0.6976, 0.04868, 0.6976, 0.0948, 0.6952, 0.0948, 0.6952, 0.04868, 0.6976, 0.04868, 0.6976, 0.0948, 0.6206, 0.2136, 0.6206, 0.2597, 0.6182, 0.2597, 0.6182, 0.2136, 0.6527, 0.7801, 0.6247, 0.7801, 0.6247, 0.7778, 0.6527, 0.7778, 0.6992, 0.09643, 0.6976, 0.0948, 0.6976, 0.04868, 0.6992, 0.04868, 0.6166, 0.2136, 0.6182, 0.2136, 0.6182, 0.2597, 0.6166, 0.2613, 0.6543, 0.7762, 0.6527, 0.7778, 0.6247, 0.7778, 0.6231, 0.7762, 0.6231, 0.7818, 0.6247, 0.7801, 0.6527, 0.7801, 0.6543, 0.7818, 0.6222, 0.2613, 0.6206, 0.2597, 0.6206, 0.2136, 0.6222, 0.2136, 0.6936, 0.04868, 0.6952, 0.04868, 0.6952, 0.0948, 0.6936, 0.09643, 0.0, 0.0, 1.0, 0.0, 1.0, 1.0, 0.0, 1.0, 0.0, 0.0, 1.0, 0.0, 1.0, 1.0, 0.0, 1.0, 0.0, 0.0, 1.0, 0.0, 1.0, 1.0, 0.0, 1.0, 0.0, 0.0, 1.0, 0.0, 1.0, 1.0, 0.0, 1.0, 0.0, 0.0, 1.0, 0.0, 1.0, 1.0, 0.0, 1.0, 0.0, 0.0, 1.0, 0.0, 1.0, 1.0, 0.0, 1.0, 0.0, 0.0, 1.0, 0.0, 1.0, 1.0, 0.0, 1.0, 0.0, 0.0, 1.0, 0.0, 1.0, 1.0, 0.0, 1.0, 0.0, 0.0, 1.0, 0.0, 1.0, 1.0, 0.0, 1.0, 0.0, 0.0, 1.0, 0.0, 1.0, 1.0, 0.0, 1.0, 0.0, 0.0, 1.0, 0.0, 1.0, 1.0, 0.0, 1.0, 0.0, 0.0, 1.0, 0.0, 1.0, 1.0, 0.0, 1.0, 0.0, 0.0, 1.0, 0.0, 1.0, 1.0, 0.0, 1.0, 0.0, 0.0, 1.0, 0.0, 1.0, 1.0, 0.0, 1.0, 0.0, 0.0, 1.0, 0.0, 1.0, 1.0, 0.0, 1.0, 0.0, 0.0, 1.0, 0.0, 1.0, 1.0, 0.0, 1.0, 0.0, 0.0, 1.0, 0.0, 1.0, 1.0, 0.0, 1.0, 0.0, 0.0, 1.0, 0.0, 1.0, 1.0, 0.0, 1.0, 0.0, 0.0, 1.0, 0.0, 1.0, 1.0, 0.0, 1.0, 0.0, 0.0, 1.0, 0.0, 1.0, 1.0, 0.0, 1.0, 0.002465, 0.9936, 0.002465, 0.9912, 0.2365, 0.9912, 0.2365, 0.9936, 0.6311, 0.9874, 0.6311, 0.9898, 0.397, 0.9898, 0.397, 0.9874, 0.963, 0.4795, 0.9654, 0.4795, 0.9654, 0.7941, 0.963, 0.7941, 0.672, 0.09348, 0.6721, 0.408, 0.6696, 0.408, 0.6696, 0.09348, 0.673, 0.4071, 0.6721, 0.408, 0.672, 0.09348, 0.673, 0.09442, 0.9621, 0.4804, 0.963, 0.4795, 0.963, 0.7941, 0.9621, 0.7931, 0.6301, 0.9864, 0.6311, 0.9874, 0.397, 0.9874, 0.3979, 0.9864, 0.003401, 0.9946, 0.002465, 0.9936, 0.2365, 0.9936, 0.2356, 0.9946, 0.2356, 0.9902, 0.2365, 0.9912, 0.002465, 0.9912, 0.003404, 0.9902, 0.3979, 0.9907, 0.397, 0.9898, 0.6311, 0.9898, 0.6301, 0.9907, 0.9664, 0.7931, 0.9654, 0.7941, 0.9654, 0.4795, 0.9664, 0.4804, 0.6687, 0.09442, 0.6696, 0.09348, 0.6696, 0.408, 0.6687, 0.4071, 0.02821, 0.2622, 0.02821, 0.03786, 0.03728, 0.05194, 0.03728, 0.2481, 0.03635, 0.2703, 0.04542, 0.2562, 0.3294, 0.2562, 0.3385, 0.2703, 0.3466, 0.03786, 0.3466, 0.2622, 0.3375, 0.2481, 0.3375, 0.05194, 0.03635, 0.02972, 0.3385, 0.02972, 0.3294, 0.0438, 0.04542, 0.0438, 0.6172, 0.9705, 0.3974, 0.9705, 0.3974, 0.9644, 0.6172, 0.9644, 0.6187, 0.9721, 0.3959, 0.9721, 0.3974, 0.9705, 0.6172, 0.9705, 0.04542, 0.2481, 0.04542, 0.05194, 0.3294, 0.05194, 0.3294, 0.2481, 0.04542, 0.2562, 0.04542, 0.2481, 0.3294, 0.2481, 0.3294, 0.2562, 0.3294, 0.0438, 0.3294, 0.05194, 0.04542, 0.05194, 0.04542, 0.0438, 0.3375, 0.2481, 0.3294, 0.2481, 0.3294, 0.05194, 0.3375, 0.05194, 0.03728, 0.05194, 0.04542, 0.05194, 0.04542, 0.2481, 0.03728, 0.2481, 0.8874, 0.6684, 0.8874, 0.8913, 0.8709, 0.8959, 0.8709, 0.6638, 0.03635, 0.298, 0.03635, 0.2703, 0.3385, 0.2703, 0.3385, 0.298, 0.3385, 0.002027, 0.3385, 0.02972, 0.03635, 0.02972, 0.03635, 0.002025, 0.0005165, 0.03786, 0.02821, 0.03786, 0.02821, 0.2622, 0.0005165, 0.2622, 0.8995, 0.6684, 0.8874, 0.6684, 0.8709, 0.6638, 0.8995, 0.6638, 0.8995, 0.8913, 0.8995, 0.8959, 0.8709, 0.8959, 0.8874, 0.8913, 0.3014, 0.4749, 0.2346, 0.4749, 0.2352, 0.4739, 0.302, 0.4739, 0.0, 0.0, 1.0, 0.0, 1.0, 1.0, 0.0, 1.0, 0.0, 0.0, 1.0, 0.0, 1.0, 1.0, 0.0, 1.0, 0.0, 0.0, 1.0, 0.0, 1.0, 1.0, 0.0, 1.0, 0.0, 0.0, 1.0, 0.0, 1.0, 1.0, 0.0, 1.0, 0.0, 0.0, 1.0, 0.0, 1.0, 1.0, 0.0, 1.0, 0.0, 0.0, 1.0, 0.0, 1.0, 1.0, 0.0, 1.0, 0.2371, 0.4729, 0.2368, 0.4734, 0.3036, 0.4734, 0.3039, 0.4729, 0.0, 0.0, 1.0, 0.0, 1.0, 1.0, 0.0, 1.0, 0.0, 0.0, 1.0, 0.0, 1.0, 1.0, 0.0, 1.0, 0.0, 0.0, 1.0, 0.0, 1.0, 1.0, 0.0, 1.0, 0.0, 0.0, 1.0, 0.0, 1.0, 1.0, 0.0, 1.0, 0.0, 0.0, 1.0, 0.0, 1.0, 1.0, 0.0, 1.0, 0.0, 0.0, 1.0, 0.0, 1.0, 1.0, 0.0, 1.0, 0.2374, 0.4723, 0.3042, 0.4723, 0.3039, 0.4729, 0.2371, 0.4729])
me_residential_buildings_001_002.materials.append(mat_ground)
me_residential_buildings_001_002.materials.append(mat_glass)
me_residential_buildings_001_002.use_remesh_preserve_volume = False
me_residential_buildings_001_002.use_remesh_preserve_attributes = False
me_residential_buildings_001_002.use_mirror_vertex_groups = False
me_residential_buildings_001_002.update()

# ---- objects
ob_resbuild_detailed_backtopsw = bpy.data.objects.new('ResBuild_Detailed_BackTopSW', me_residential_buildings_001_002)

# ---- transforms, parenting, visibility, modifiers, constraints
ob_resbuild_detailed_backtopsw.location = (0.0, 0.0, 0.0)

# ---- collection membership
col_collection.objects.link(ob_resbuild_detailed_backtopsw)

# ---- scene / render settings (as saved in the file)
scene.frame_start = 1; scene.frame_end = 250; scene.frame_set(1)
scene.render.engine = 'BLENDER_EEVEE_NEXT'
bpy.context.view_layer.update()

# ---- added for rendering (the .blend has no active camera and no usable light): camera, sun
cam_auto = bpy.data.cameras.new('AutoCamera')
cam_auto.lens = 50.0
cam_auto.sensor_width = 36.0
cam_auto.clip_end = 1000.0
ob_auto_camera = bpy.data.objects.new('AutoCamera', cam_auto)
scene.collection.objects.link(ob_auto_camera)
ob_auto_camera.location = (20.1275, -24.1349, 18.8748)
ob_auto_camera.rotation_euler = (1.09748, -7.21219e-08, 0.694738)
scene.camera = ob_auto_camera
light_auto_sun = bpy.data.lights.new('AutoSun', 'SUN')
light_auto_sun.energy = 3.0
light_auto_sun.angle = 0.0523599
ob_auto_sun = bpy.data.objects.new('AutoSun', light_auto_sun)
scene.collection.objects.link(ob_auto_sun)
ob_auto_sun.rotation_euler = (0.872665, 0.174533, 0.523599)
bpy.context.view_layer.update()
